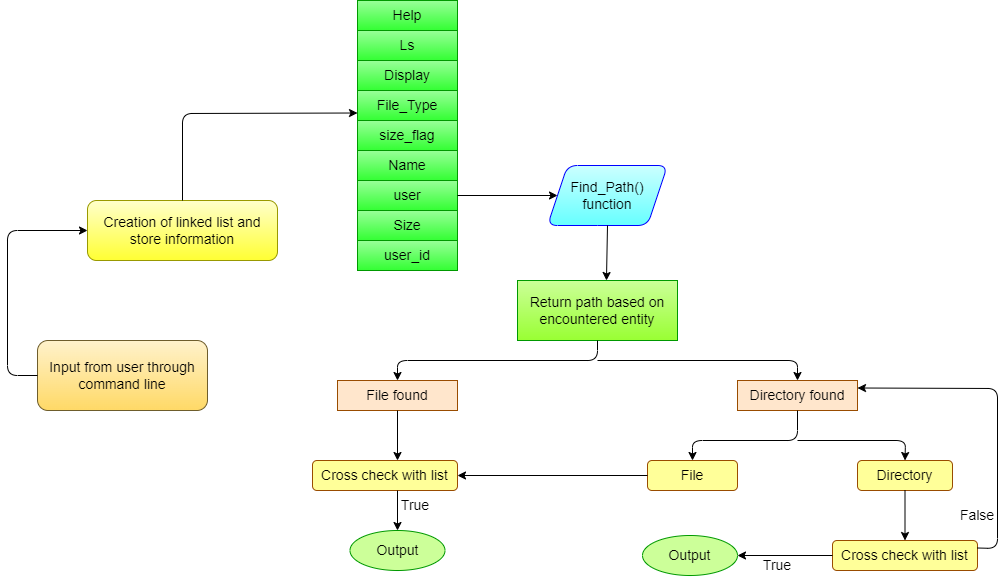

The diagram above was exported from draw.io. Its source (the exported page's mxGraphModel, read from the mxfile embedded in the PNG):
<mxGraphModel dx="868" dy="482" grid="1" gridSize="10" guides="1" tooltips="1" connect="1" arrows="1" fold="1" page="1" pageScale="1" pageWidth="850" pageHeight="1100" math="0" shadow="0">
  <root>
    <mxCell id="0" />
    <mxCell id="1" parent="0" />
    <mxCell id="jIgq-MS-sKfxdi288iyF-1" value="&lt;font style=&quot;font-size: 14px&quot;&gt;Input from user through command line&lt;/font&gt;" style="rounded=1;whiteSpace=wrap;html=1;fillColor=#fff2cc;strokeColor=#6E5D2C;gradientColor=#FFD966;" vertex="1" parent="1">
      <mxGeometry x="90" y="360" width="170" height="70" as="geometry" />
    </mxCell>
    <mxCell id="jIgq-MS-sKfxdi288iyF-2" value="Creation of linked list and store information" style="rounded=1;whiteSpace=wrap;html=1;fontSize=14;strokeColor=#999900;gradientColor=#FFFF33;fillColor=#FFFFCC;" vertex="1" parent="1">
      <mxGeometry x="140" y="220" width="190" height="60" as="geometry" />
    </mxCell>
    <mxCell id="jIgq-MS-sKfxdi288iyF-3" value="" style="endArrow=classic;html=1;fontSize=14;entryX=0;entryY=0.5;entryDx=0;entryDy=0;exitX=0;exitY=0.5;exitDx=0;exitDy=0;rounded=1;" edge="1" parent="1" source="jIgq-MS-sKfxdi288iyF-1" target="jIgq-MS-sKfxdi288iyF-2">
      <mxGeometry width="50" height="50" relative="1" as="geometry">
        <mxPoint x="370" y="340" as="sourcePoint" />
        <mxPoint x="420" y="290" as="targetPoint" />
        <Array as="points">
          <mxPoint x="60" y="395" />
          <mxPoint x="60" y="250" />
        </Array>
      </mxGeometry>
    </mxCell>
    <mxCell id="jIgq-MS-sKfxdi288iyF-5" value="Help" style="rounded=0;whiteSpace=wrap;html=1;fontSize=14;strokeColor=#009900;fillColor=#99FF99;gradientColor=#33FF33;" vertex="1" parent="1">
      <mxGeometry x="410" y="20" width="100" height="30" as="geometry" />
    </mxCell>
    <mxCell id="jIgq-MS-sKfxdi288iyF-15" value="Ls" style="rounded=0;whiteSpace=wrap;html=1;fontSize=14;strokeColor=#009900;fillColor=#99FF99;gradientColor=#33FF33;" vertex="1" parent="1">
      <mxGeometry x="410" y="50" width="100" height="30" as="geometry" />
    </mxCell>
    <mxCell id="jIgq-MS-sKfxdi288iyF-16" value="Display" style="rounded=0;whiteSpace=wrap;html=1;fontSize=14;strokeColor=#009900;fillColor=#99FF99;gradientColor=#33FF33;" vertex="1" parent="1">
      <mxGeometry x="410" y="80" width="100" height="30" as="geometry" />
    </mxCell>
    <mxCell id="jIgq-MS-sKfxdi288iyF-17" value="File_Type" style="rounded=0;whiteSpace=wrap;html=1;fontSize=14;strokeColor=#009900;fillColor=#99FF99;gradientColor=#33FF33;" vertex="1" parent="1">
      <mxGeometry x="410" y="110" width="100" height="30" as="geometry" />
    </mxCell>
    <mxCell id="jIgq-MS-sKfxdi288iyF-18" value="size_flag" style="rounded=0;whiteSpace=wrap;html=1;fontSize=14;strokeColor=#009900;fillColor=#99FF99;gradientColor=#33FF33;" vertex="1" parent="1">
      <mxGeometry x="410" y="140" width="100" height="30" as="geometry" />
    </mxCell>
    <mxCell id="jIgq-MS-sKfxdi288iyF-19" value="Name" style="rounded=0;whiteSpace=wrap;html=1;fontSize=14;strokeColor=#009900;fillColor=#99FF99;gradientColor=#33FF33;" vertex="1" parent="1">
      <mxGeometry x="410" y="170" width="100" height="30" as="geometry" />
    </mxCell>
    <mxCell id="jIgq-MS-sKfxdi288iyF-20" value="user_id" style="rounded=0;whiteSpace=wrap;html=1;fontSize=14;strokeColor=#009900;fillColor=#99FF99;gradientColor=#33FF33;" vertex="1" parent="1">
      <mxGeometry x="410" y="260" width="100" height="30" as="geometry" />
    </mxCell>
    <mxCell id="jIgq-MS-sKfxdi288iyF-21" value="Size" style="rounded=0;whiteSpace=wrap;html=1;fontSize=14;strokeColor=#009900;fillColor=#99FF99;gradientColor=#33FF33;" vertex="1" parent="1">
      <mxGeometry x="410" y="230" width="100" height="30" as="geometry" />
    </mxCell>
    <mxCell id="jIgq-MS-sKfxdi288iyF-22" value="user" style="rounded=0;whiteSpace=wrap;html=1;fontSize=14;strokeColor=#009900;fillColor=#99FF99;gradientColor=#33FF33;" vertex="1" parent="1">
      <mxGeometry x="410" y="200" width="100" height="30" as="geometry" />
    </mxCell>
    <mxCell id="jIgq-MS-sKfxdi288iyF-23" value="" style="endArrow=classic;html=1;rounded=1;fontSize=14;exitX=0.5;exitY=0;exitDx=0;exitDy=0;entryX=0;entryY=0.75;entryDx=0;entryDy=0;" edge="1" parent="1" source="jIgq-MS-sKfxdi288iyF-2" target="jIgq-MS-sKfxdi288iyF-17">
      <mxGeometry width="50" height="50" relative="1" as="geometry">
        <mxPoint x="380" y="350" as="sourcePoint" />
        <mxPoint x="430" y="300" as="targetPoint" />
        <Array as="points">
          <mxPoint x="235" y="133" />
        </Array>
      </mxGeometry>
    </mxCell>
    <mxCell id="jIgq-MS-sKfxdi288iyF-24" value="Find_Path()&lt;br&gt;function" style="shape=parallelogram;perimeter=parallelogramPerimeter;whiteSpace=wrap;html=1;fixedSize=1;fontSize=14;strokeColor=#0000FF;fillColor=#CCFFFF;gradientColor=#66FFFF;rounded=1;" vertex="1" parent="1">
      <mxGeometry x="600" y="185" width="120" height="60" as="geometry" />
    </mxCell>
    <mxCell id="jIgq-MS-sKfxdi288iyF-25" value="" style="endArrow=classic;html=1;rounded=1;fontSize=14;entryX=0;entryY=0.5;entryDx=0;entryDy=0;exitX=1;exitY=0.5;exitDx=0;exitDy=0;" edge="1" parent="1" source="jIgq-MS-sKfxdi288iyF-22" target="jIgq-MS-sKfxdi288iyF-24">
      <mxGeometry width="50" height="50" relative="1" as="geometry">
        <mxPoint x="470" y="300" as="sourcePoint" />
        <mxPoint x="520" y="250" as="targetPoint" />
      </mxGeometry>
    </mxCell>
    <mxCell id="jIgq-MS-sKfxdi288iyF-26" value="Return path based on encountered entity" style="rounded=0;whiteSpace=wrap;html=1;fontSize=14;strokeColor=#009900;fillColor=#CCFF99;gradientColor=#99FF33;" vertex="1" parent="1">
      <mxGeometry x="570" y="300" width="160" height="60" as="geometry" />
    </mxCell>
    <mxCell id="jIgq-MS-sKfxdi288iyF-27" value="" style="endArrow=classic;html=1;rounded=1;fontSize=14;exitX=0.5;exitY=1;exitDx=0;exitDy=0;entryX=0.556;entryY=0;entryDx=0;entryDy=0;entryPerimeter=0;" edge="1" parent="1" source="jIgq-MS-sKfxdi288iyF-24" target="jIgq-MS-sKfxdi288iyF-26">
      <mxGeometry width="50" height="50" relative="1" as="geometry">
        <mxPoint x="470" y="280" as="sourcePoint" />
        <mxPoint x="520" y="230" as="targetPoint" />
      </mxGeometry>
    </mxCell>
    <mxCell id="jIgq-MS-sKfxdi288iyF-28" value="File found" style="rounded=0;whiteSpace=wrap;html=1;fontSize=14;strokeColor=#994C00;fillColor=#FFE6CC;gradientColor=none;" vertex="1" parent="1">
      <mxGeometry x="390" y="400" width="120" height="30" as="geometry" />
    </mxCell>
    <mxCell id="jIgq-MS-sKfxdi288iyF-29" value="Directory found" style="rounded=0;whiteSpace=wrap;html=1;fontSize=14;strokeColor=#994C00;fillColor=#FFE6CC;gradientColor=none;" vertex="1" parent="1">
      <mxGeometry x="790" y="400" width="120" height="30" as="geometry" />
    </mxCell>
    <mxCell id="jIgq-MS-sKfxdi288iyF-30" value="" style="endArrow=classic;html=1;rounded=1;fontSize=14;exitX=0.5;exitY=1;exitDx=0;exitDy=0;entryX=0.5;entryY=0;entryDx=0;entryDy=0;" edge="1" parent="1" source="jIgq-MS-sKfxdi288iyF-26" target="jIgq-MS-sKfxdi288iyF-28">
      <mxGeometry width="50" height="50" relative="1" as="geometry">
        <mxPoint x="470" y="280" as="sourcePoint" />
        <mxPoint x="520" y="230" as="targetPoint" />
        <Array as="points">
          <mxPoint x="650" y="380" />
          <mxPoint x="450" y="380" />
        </Array>
      </mxGeometry>
    </mxCell>
    <mxCell id="jIgq-MS-sKfxdi288iyF-31" value="" style="endArrow=classic;html=1;rounded=1;fontSize=14;entryX=0.5;entryY=0;entryDx=0;entryDy=0;" edge="1" parent="1" target="jIgq-MS-sKfxdi288iyF-29">
      <mxGeometry width="50" height="50" relative="1" as="geometry">
        <mxPoint x="650" y="380" as="sourcePoint" />
        <mxPoint x="520" y="230" as="targetPoint" />
        <Array as="points">
          <mxPoint x="850" y="380" />
        </Array>
      </mxGeometry>
    </mxCell>
    <mxCell id="jIgq-MS-sKfxdi288iyF-32" value="Cross check with list" style="rounded=1;whiteSpace=wrap;html=1;fontSize=14;strokeColor=#994C00;fillColor=#FFFF99;gradientColor=none;" vertex="1" parent="1">
      <mxGeometry x="365" y="480" width="145" height="30" as="geometry" />
    </mxCell>
    <mxCell id="jIgq-MS-sKfxdi288iyF-33" value="Directory" style="rounded=1;whiteSpace=wrap;html=1;fontSize=14;strokeColor=#994C00;fillColor=#FFFF99;gradientColor=none;" vertex="1" parent="1">
      <mxGeometry x="910" y="480" width="95" height="30" as="geometry" />
    </mxCell>
    <mxCell id="jIgq-MS-sKfxdi288iyF-34" value="File" style="rounded=1;whiteSpace=wrap;html=1;fontSize=14;strokeColor=#994C00;fillColor=#FFFF99;gradientColor=none;" vertex="1" parent="1">
      <mxGeometry x="700" y="480" width="90" height="30" as="geometry" />
    </mxCell>
    <mxCell id="jIgq-MS-sKfxdi288iyF-35" value="" style="endArrow=classic;html=1;rounded=1;fontSize=14;exitX=0.5;exitY=1;exitDx=0;exitDy=0;" edge="1" parent="1" source="jIgq-MS-sKfxdi288iyF-28">
      <mxGeometry width="50" height="50" relative="1" as="geometry">
        <mxPoint x="630" y="430" as="sourcePoint" />
        <mxPoint x="450" y="480" as="targetPoint" />
      </mxGeometry>
    </mxCell>
    <mxCell id="jIgq-MS-sKfxdi288iyF-36" value="" style="endArrow=classic;html=1;rounded=1;fontSize=14;exitX=0.5;exitY=1;exitDx=0;exitDy=0;entryX=0.5;entryY=0;entryDx=0;entryDy=0;" edge="1" parent="1" source="jIgq-MS-sKfxdi288iyF-29" target="jIgq-MS-sKfxdi288iyF-34">
      <mxGeometry width="50" height="50" relative="1" as="geometry">
        <mxPoint x="630" y="430" as="sourcePoint" />
        <mxPoint x="680" y="380" as="targetPoint" />
        <Array as="points">
          <mxPoint x="850" y="460" />
          <mxPoint x="745" y="460" />
        </Array>
      </mxGeometry>
    </mxCell>
    <mxCell id="jIgq-MS-sKfxdi288iyF-37" value="" style="endArrow=classic;html=1;rounded=1;fontSize=14;entryX=0.5;entryY=0;entryDx=0;entryDy=0;" edge="1" parent="1" target="jIgq-MS-sKfxdi288iyF-33">
      <mxGeometry width="50" height="50" relative="1" as="geometry">
        <mxPoint x="850" y="460" as="sourcePoint" />
        <mxPoint x="680" y="380" as="targetPoint" />
        <Array as="points">
          <mxPoint x="958" y="460" />
        </Array>
      </mxGeometry>
    </mxCell>
    <mxCell id="jIgq-MS-sKfxdi288iyF-38" value="" style="endArrow=classic;html=1;rounded=1;fontSize=14;exitX=0;exitY=0.5;exitDx=0;exitDy=0;entryX=1;entryY=0.5;entryDx=0;entryDy=0;" edge="1" parent="1" source="jIgq-MS-sKfxdi288iyF-34" target="jIgq-MS-sKfxdi288iyF-32">
      <mxGeometry width="50" height="50" relative="1" as="geometry">
        <mxPoint x="630" y="430" as="sourcePoint" />
        <mxPoint x="680" y="380" as="targetPoint" />
      </mxGeometry>
    </mxCell>
    <mxCell id="jIgq-MS-sKfxdi288iyF-39" value="Output" style="ellipse;whiteSpace=wrap;html=1;rounded=1;fontSize=14;strokeColor=#009900;fillColor=#CCFF99;gradientColor=none;" vertex="1" parent="1">
      <mxGeometry x="402.5" y="550" width="95" height="40" as="geometry" />
    </mxCell>
    <mxCell id="jIgq-MS-sKfxdi288iyF-40" value="" style="endArrow=classic;html=1;rounded=1;fontSize=14;entryX=0.5;entryY=0;entryDx=0;entryDy=0;" edge="1" parent="1" target="jIgq-MS-sKfxdi288iyF-39">
      <mxGeometry width="50" height="50" relative="1" as="geometry">
        <mxPoint x="450" y="510" as="sourcePoint" />
        <mxPoint x="680" y="380" as="targetPoint" />
      </mxGeometry>
    </mxCell>
    <mxCell id="jIgq-MS-sKfxdi288iyF-41" value="True" style="text;html=1;strokeColor=none;fillColor=none;align=center;verticalAlign=middle;whiteSpace=wrap;rounded=0;fontSize=14;" vertex="1" parent="1">
      <mxGeometry x="437.5" y="510" width="60" height="30" as="geometry" />
    </mxCell>
    <mxCell id="jIgq-MS-sKfxdi288iyF-42" value="Cross check with list" style="rounded=1;whiteSpace=wrap;html=1;fontSize=14;strokeColor=#994C00;fillColor=#FFFF99;gradientColor=none;" vertex="1" parent="1">
      <mxGeometry x="885" y="560" width="145" height="30" as="geometry" />
    </mxCell>
    <mxCell id="jIgq-MS-sKfxdi288iyF-43" value="Output" style="ellipse;whiteSpace=wrap;html=1;rounded=1;fontSize=14;strokeColor=#009900;fillColor=#CCFF99;gradientColor=none;" vertex="1" parent="1">
      <mxGeometry x="695" y="555" width="95" height="40" as="geometry" />
    </mxCell>
    <mxCell id="jIgq-MS-sKfxdi288iyF-44" value="" style="endArrow=classic;html=1;rounded=1;fontSize=14;exitX=0.5;exitY=1;exitDx=0;exitDy=0;entryX=0.5;entryY=0;entryDx=0;entryDy=0;" edge="1" parent="1" source="jIgq-MS-sKfxdi288iyF-33" target="jIgq-MS-sKfxdi288iyF-42">
      <mxGeometry width="50" height="50" relative="1" as="geometry">
        <mxPoint x="630" y="430" as="sourcePoint" />
        <mxPoint x="680" y="380" as="targetPoint" />
      </mxGeometry>
    </mxCell>
    <mxCell id="jIgq-MS-sKfxdi288iyF-45" value="" style="endArrow=classic;html=1;rounded=1;fontSize=14;exitX=0;exitY=0.5;exitDx=0;exitDy=0;entryX=1;entryY=0.5;entryDx=0;entryDy=0;" edge="1" parent="1" source="jIgq-MS-sKfxdi288iyF-42" target="jIgq-MS-sKfxdi288iyF-43">
      <mxGeometry width="50" height="50" relative="1" as="geometry">
        <mxPoint x="630" y="430" as="sourcePoint" />
        <mxPoint x="680" y="380" as="targetPoint" />
      </mxGeometry>
    </mxCell>
    <mxCell id="jIgq-MS-sKfxdi288iyF-46" value="" style="endArrow=classic;html=1;rounded=1;fontSize=14;exitX=1;exitY=0.25;exitDx=0;exitDy=0;entryX=1;entryY=0.25;entryDx=0;entryDy=0;" edge="1" parent="1" source="jIgq-MS-sKfxdi288iyF-42" target="jIgq-MS-sKfxdi288iyF-29">
      <mxGeometry width="50" height="50" relative="1" as="geometry">
        <mxPoint x="630" y="430" as="sourcePoint" />
        <mxPoint x="680" y="380" as="targetPoint" />
        <Array as="points">
          <mxPoint x="1050" y="568" />
          <mxPoint x="1050" y="408" />
        </Array>
      </mxGeometry>
    </mxCell>
    <mxCell id="jIgq-MS-sKfxdi288iyF-47" value="True" style="text;html=1;strokeColor=none;fillColor=none;align=center;verticalAlign=middle;whiteSpace=wrap;rounded=0;fontSize=14;" vertex="1" parent="1">
      <mxGeometry x="800" y="570" width="60" height="30" as="geometry" />
    </mxCell>
    <mxCell id="jIgq-MS-sKfxdi288iyF-48" value="False" style="text;html=1;strokeColor=none;fillColor=none;align=center;verticalAlign=middle;whiteSpace=wrap;rounded=0;fontSize=14;" vertex="1" parent="1">
      <mxGeometry x="1000" y="520" width="60" height="30" as="geometry" />
    </mxCell>
  </root>
</mxGraphModel>